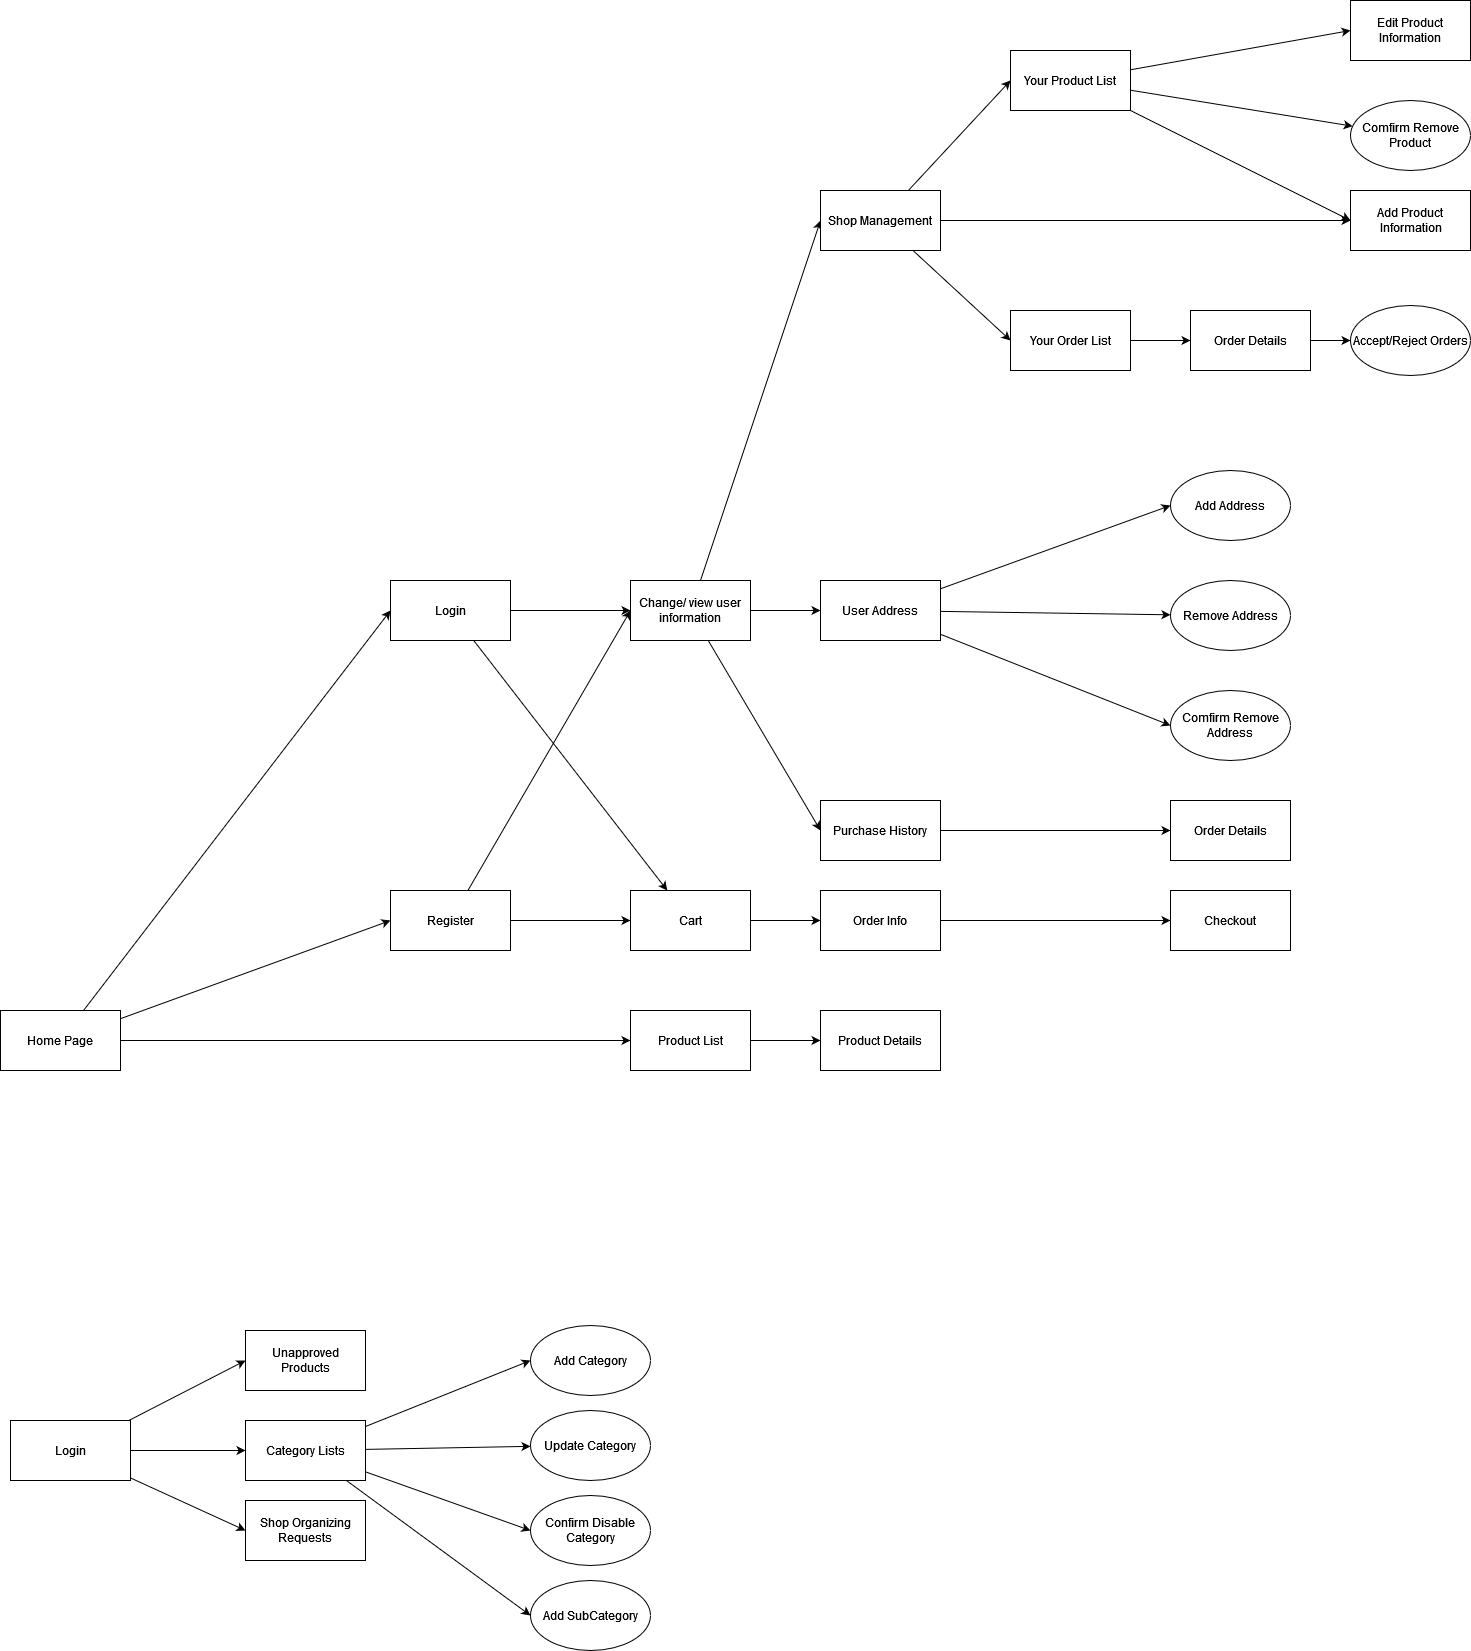

The diagram above was exported from draw.io. Its source (the exported page's mxGraphModel, read from the mxfile embedded in the PNG):
<mxGraphModel dx="4446" dy="2140" grid="1" gridSize="10" guides="1" tooltips="1" connect="1" arrows="1" fold="1" page="1" pageScale="1" pageWidth="850" pageHeight="1100" math="0" shadow="0">
  <root>
    <mxCell id="vuSPobmnOvGjabAhNIbm-0" />
    <mxCell id="vuSPobmnOvGjabAhNIbm-1" parent="vuSPobmnOvGjabAhNIbm-0" />
    <mxCell id="uFxb8F_V5jZvsxTQJAhN-91" style="rounded=0;orthogonalLoop=1;jettySize=auto;html=1;entryX=0;entryY=0.5;entryDx=0;entryDy=0;" parent="vuSPobmnOvGjabAhNIbm-1" source="uFxb8F_V5jZvsxTQJAhN-96" target="uFxb8F_V5jZvsxTQJAhN-102" edge="1">
      <mxGeometry relative="1" as="geometry" />
    </mxCell>
    <mxCell id="uFxb8F_V5jZvsxTQJAhN-184" style="edgeStyle=none;rounded=0;orthogonalLoop=1;jettySize=auto;html=1;entryX=0;entryY=0.5;entryDx=0;entryDy=0;" parent="vuSPobmnOvGjabAhNIbm-1" source="uFxb8F_V5jZvsxTQJAhN-96" target="uFxb8F_V5jZvsxTQJAhN-107" edge="1">
      <mxGeometry relative="1" as="geometry" />
    </mxCell>
    <mxCell id="uFxb8F_V5jZvsxTQJAhN-211" style="edgeStyle=none;rounded=0;orthogonalLoop=1;jettySize=auto;html=1;entryX=0;entryY=0.5;entryDx=0;entryDy=0;" parent="vuSPobmnOvGjabAhNIbm-1" source="uFxb8F_V5jZvsxTQJAhN-96" target="uFxb8F_V5jZvsxTQJAhN-141" edge="1">
      <mxGeometry relative="1" as="geometry" />
    </mxCell>
    <mxCell id="uFxb8F_V5jZvsxTQJAhN-96" value="Home Page" style="rounded=0;whiteSpace=wrap;html=1;" parent="vuSPobmnOvGjabAhNIbm-1" vertex="1">
      <mxGeometry x="-2490" y="-90" width="120" height="60" as="geometry" />
    </mxCell>
    <mxCell id="uFxb8F_V5jZvsxTQJAhN-99" style="edgeStyle=none;rounded=0;orthogonalLoop=1;jettySize=auto;html=1;" parent="vuSPobmnOvGjabAhNIbm-1" source="uFxb8F_V5jZvsxTQJAhN-102" target="uFxb8F_V5jZvsxTQJAhN-127" edge="1">
      <mxGeometry relative="1" as="geometry" />
    </mxCell>
    <mxCell id="uFxb8F_V5jZvsxTQJAhN-183" style="edgeStyle=none;rounded=0;orthogonalLoop=1;jettySize=auto;html=1;entryX=0;entryY=0.5;entryDx=0;entryDy=0;" parent="vuSPobmnOvGjabAhNIbm-1" source="uFxb8F_V5jZvsxTQJAhN-102" target="uFxb8F_V5jZvsxTQJAhN-118" edge="1">
      <mxGeometry relative="1" as="geometry" />
    </mxCell>
    <mxCell id="uFxb8F_V5jZvsxTQJAhN-102" value="Login" style="rounded=0;whiteSpace=wrap;html=1;" parent="vuSPobmnOvGjabAhNIbm-1" vertex="1">
      <mxGeometry x="-2100" y="-520" width="120" height="60" as="geometry" />
    </mxCell>
    <mxCell id="uFxb8F_V5jZvsxTQJAhN-180" style="edgeStyle=none;rounded=0;orthogonalLoop=1;jettySize=auto;html=1;entryX=0;entryY=0.5;entryDx=0;entryDy=0;" parent="vuSPobmnOvGjabAhNIbm-1" source="uFxb8F_V5jZvsxTQJAhN-107" target="uFxb8F_V5jZvsxTQJAhN-127" edge="1">
      <mxGeometry relative="1" as="geometry" />
    </mxCell>
    <mxCell id="uFxb8F_V5jZvsxTQJAhN-182" style="edgeStyle=none;rounded=0;orthogonalLoop=1;jettySize=auto;html=1;entryX=0;entryY=0.5;entryDx=0;entryDy=0;" parent="vuSPobmnOvGjabAhNIbm-1" source="uFxb8F_V5jZvsxTQJAhN-107" target="uFxb8F_V5jZvsxTQJAhN-118" edge="1">
      <mxGeometry relative="1" as="geometry" />
    </mxCell>
    <mxCell id="uFxb8F_V5jZvsxTQJAhN-107" value="Register" style="rounded=0;whiteSpace=wrap;html=1;" parent="vuSPobmnOvGjabAhNIbm-1" vertex="1">
      <mxGeometry x="-2100" y="-210" width="120" height="60" as="geometry" />
    </mxCell>
    <mxCell id="uFxb8F_V5jZvsxTQJAhN-116" style="edgeStyle=none;rounded=0;orthogonalLoop=1;jettySize=auto;html=1;entryX=0;entryY=0.5;entryDx=0;entryDy=0;" parent="vuSPobmnOvGjabAhNIbm-1" source="uFxb8F_V5jZvsxTQJAhN-118" target="uFxb8F_V5jZvsxTQJAhN-147" edge="1">
      <mxGeometry relative="1" as="geometry" />
    </mxCell>
    <mxCell id="uFxb8F_V5jZvsxTQJAhN-117" style="edgeStyle=none;rounded=0;orthogonalLoop=1;jettySize=auto;html=1;entryX=0;entryY=0.5;entryDx=0;entryDy=0;" parent="vuSPobmnOvGjabAhNIbm-1" source="uFxb8F_V5jZvsxTQJAhN-118" target="uFxb8F_V5jZvsxTQJAhN-151" edge="1">
      <mxGeometry relative="1" as="geometry" />
    </mxCell>
    <mxCell id="npYhBSWo11JbvtVl_MKQ-24" style="edgeStyle=none;rounded=0;orthogonalLoop=1;jettySize=auto;html=1;entryX=0;entryY=0.5;entryDx=0;entryDy=0;" parent="vuSPobmnOvGjabAhNIbm-1" source="uFxb8F_V5jZvsxTQJAhN-118" target="uFxb8F_V5jZvsxTQJAhN-125" edge="1">
      <mxGeometry relative="1" as="geometry" />
    </mxCell>
    <mxCell id="uFxb8F_V5jZvsxTQJAhN-118" value="Change/ view user information" style="rounded=0;whiteSpace=wrap;html=1;" parent="vuSPobmnOvGjabAhNIbm-1" vertex="1">
      <mxGeometry x="-1860" y="-520" width="120" height="60" as="geometry" />
    </mxCell>
    <mxCell id="uFxb8F_V5jZvsxTQJAhN-122" style="edgeStyle=none;rounded=0;orthogonalLoop=1;jettySize=auto;html=1;entryX=0;entryY=0.5;entryDx=0;entryDy=0;" parent="vuSPobmnOvGjabAhNIbm-1" source="uFxb8F_V5jZvsxTQJAhN-125" target="uFxb8F_V5jZvsxTQJAhN-132" edge="1">
      <mxGeometry relative="1" as="geometry" />
    </mxCell>
    <mxCell id="npYhBSWo11JbvtVl_MKQ-29" style="edgeStyle=none;rounded=0;orthogonalLoop=1;jettySize=auto;html=1;entryX=0;entryY=0.5;entryDx=0;entryDy=0;" parent="vuSPobmnOvGjabAhNIbm-1" source="uFxb8F_V5jZvsxTQJAhN-125" target="uFxb8F_V5jZvsxTQJAhN-131" edge="1">
      <mxGeometry relative="1" as="geometry" />
    </mxCell>
    <mxCell id="6zFVbj7GX8W1R_iEgpd3-0" style="edgeStyle=orthogonalEdgeStyle;rounded=0;orthogonalLoop=1;jettySize=auto;html=1;" edge="1" parent="vuSPobmnOvGjabAhNIbm-1" source="uFxb8F_V5jZvsxTQJAhN-125" target="uFxb8F_V5jZvsxTQJAhN-160">
      <mxGeometry relative="1" as="geometry" />
    </mxCell>
    <mxCell id="uFxb8F_V5jZvsxTQJAhN-125" value="Shop Management" style="rounded=0;whiteSpace=wrap;html=1;" parent="vuSPobmnOvGjabAhNIbm-1" vertex="1">
      <mxGeometry x="-1670" y="-910" width="120" height="60" as="geometry" />
    </mxCell>
    <mxCell id="uFxb8F_V5jZvsxTQJAhN-204" style="edgeStyle=none;rounded=0;orthogonalLoop=1;jettySize=auto;html=1;" parent="vuSPobmnOvGjabAhNIbm-1" source="uFxb8F_V5jZvsxTQJAhN-127" target="uFxb8F_V5jZvsxTQJAhN-144" edge="1">
      <mxGeometry relative="1" as="geometry" />
    </mxCell>
    <mxCell id="uFxb8F_V5jZvsxTQJAhN-127" value="Cart" style="rounded=0;whiteSpace=wrap;html=1;" parent="vuSPobmnOvGjabAhNIbm-1" vertex="1">
      <mxGeometry x="-1860" y="-210" width="120" height="60" as="geometry" />
    </mxCell>
    <mxCell id="uFxb8F_V5jZvsxTQJAhN-175" style="edgeStyle=none;rounded=0;orthogonalLoop=1;jettySize=auto;html=1;entryX=0;entryY=0.5;entryDx=0;entryDy=0;" parent="vuSPobmnOvGjabAhNIbm-1" source="uFxb8F_V5jZvsxTQJAhN-131" target="uFxb8F_V5jZvsxTQJAhN-160" edge="1">
      <mxGeometry relative="1" as="geometry" />
    </mxCell>
    <mxCell id="uFxb8F_V5jZvsxTQJAhN-176" style="edgeStyle=none;rounded=0;orthogonalLoop=1;jettySize=auto;html=1;entryX=0;entryY=0.5;entryDx=0;entryDy=0;" parent="vuSPobmnOvGjabAhNIbm-1" source="uFxb8F_V5jZvsxTQJAhN-131" target="uFxb8F_V5jZvsxTQJAhN-161" edge="1">
      <mxGeometry relative="1" as="geometry" />
    </mxCell>
    <mxCell id="uFxb8F_V5jZvsxTQJAhN-203" style="edgeStyle=none;rounded=0;orthogonalLoop=1;jettySize=auto;html=1;" parent="vuSPobmnOvGjabAhNIbm-1" source="uFxb8F_V5jZvsxTQJAhN-131" target="uFxb8F_V5jZvsxTQJAhN-201" edge="1">
      <mxGeometry relative="1" as="geometry" />
    </mxCell>
    <mxCell id="uFxb8F_V5jZvsxTQJAhN-131" value="Your Product List" style="rounded=0;whiteSpace=wrap;html=1;" parent="vuSPobmnOvGjabAhNIbm-1" vertex="1">
      <mxGeometry x="-1480" y="-1050" width="120" height="60" as="geometry" />
    </mxCell>
    <mxCell id="uFxb8F_V5jZvsxTQJAhN-196" style="edgeStyle=none;rounded=0;orthogonalLoop=1;jettySize=auto;html=1;" parent="vuSPobmnOvGjabAhNIbm-1" source="uFxb8F_V5jZvsxTQJAhN-132" target="uFxb8F_V5jZvsxTQJAhN-195" edge="1">
      <mxGeometry relative="1" as="geometry" />
    </mxCell>
    <mxCell id="uFxb8F_V5jZvsxTQJAhN-132" value="Your Order List" style="rounded=0;whiteSpace=wrap;html=1;" parent="vuSPobmnOvGjabAhNIbm-1" vertex="1">
      <mxGeometry x="-1480" y="-790" width="120" height="60" as="geometry" />
    </mxCell>
    <mxCell id="uFxb8F_V5jZvsxTQJAhN-212" style="edgeStyle=none;rounded=0;orthogonalLoop=1;jettySize=auto;html=1;entryX=0;entryY=0.5;entryDx=0;entryDy=0;" parent="vuSPobmnOvGjabAhNIbm-1" source="uFxb8F_V5jZvsxTQJAhN-141" target="uFxb8F_V5jZvsxTQJAhN-159" edge="1">
      <mxGeometry relative="1" as="geometry" />
    </mxCell>
    <mxCell id="uFxb8F_V5jZvsxTQJAhN-141" value="Product List" style="rounded=0;whiteSpace=wrap;html=1;" parent="vuSPobmnOvGjabAhNIbm-1" vertex="1">
      <mxGeometry x="-1860" y="-90" width="120" height="60" as="geometry" />
    </mxCell>
    <mxCell id="npYhBSWo11JbvtVl_MKQ-25" style="edgeStyle=none;rounded=0;orthogonalLoop=1;jettySize=auto;html=1;entryX=0;entryY=0.5;entryDx=0;entryDy=0;" parent="vuSPobmnOvGjabAhNIbm-1" source="uFxb8F_V5jZvsxTQJAhN-144" target="uFxb8F_V5jZvsxTQJAhN-205" edge="1">
      <mxGeometry relative="1" as="geometry" />
    </mxCell>
    <mxCell id="uFxb8F_V5jZvsxTQJAhN-144" value="Order Info" style="rounded=0;whiteSpace=wrap;html=1;" parent="vuSPobmnOvGjabAhNIbm-1" vertex="1">
      <mxGeometry x="-1670" y="-210" width="120" height="60" as="geometry" />
    </mxCell>
    <mxCell id="npYhBSWo11JbvtVl_MKQ-32" style="edgeStyle=none;rounded=0;orthogonalLoop=1;jettySize=auto;html=1;entryX=0;entryY=0.5;entryDx=0;entryDy=0;" parent="vuSPobmnOvGjabAhNIbm-1" source="uFxb8F_V5jZvsxTQJAhN-147" target="npYhBSWo11JbvtVl_MKQ-31" edge="1">
      <mxGeometry relative="1" as="geometry" />
    </mxCell>
    <mxCell id="uFxb8F_V5jZvsxTQJAhN-147" value="Purchase History" style="rounded=0;whiteSpace=wrap;html=1;" parent="vuSPobmnOvGjabAhNIbm-1" vertex="1">
      <mxGeometry x="-1670" y="-300" width="120" height="60" as="geometry" />
    </mxCell>
    <mxCell id="uFxb8F_V5jZvsxTQJAhN-200" style="edgeStyle=none;rounded=0;orthogonalLoop=1;jettySize=auto;html=1;entryX=0;entryY=0.5;entryDx=0;entryDy=0;" parent="vuSPobmnOvGjabAhNIbm-1" source="uFxb8F_V5jZvsxTQJAhN-151" target="uFxb8F_V5jZvsxTQJAhN-199" edge="1">
      <mxGeometry relative="1" as="geometry" />
    </mxCell>
    <mxCell id="npYhBSWo11JbvtVl_MKQ-27" style="edgeStyle=none;rounded=0;orthogonalLoop=1;jettySize=auto;html=1;" parent="vuSPobmnOvGjabAhNIbm-1" source="uFxb8F_V5jZvsxTQJAhN-151" target="npYhBSWo11JbvtVl_MKQ-3" edge="1">
      <mxGeometry relative="1" as="geometry" />
    </mxCell>
    <mxCell id="npYhBSWo11JbvtVl_MKQ-28" style="edgeStyle=none;rounded=0;orthogonalLoop=1;jettySize=auto;html=1;entryX=0;entryY=0.5;entryDx=0;entryDy=0;" parent="vuSPobmnOvGjabAhNIbm-1" source="uFxb8F_V5jZvsxTQJAhN-151" target="npYhBSWo11JbvtVl_MKQ-4" edge="1">
      <mxGeometry relative="1" as="geometry" />
    </mxCell>
    <mxCell id="uFxb8F_V5jZvsxTQJAhN-151" value="User Address" style="rounded=0;whiteSpace=wrap;html=1;" parent="vuSPobmnOvGjabAhNIbm-1" vertex="1">
      <mxGeometry x="-1670" y="-520" width="120" height="60" as="geometry" />
    </mxCell>
    <mxCell id="uFxb8F_V5jZvsxTQJAhN-159" value="Product Details" style="rounded=0;whiteSpace=wrap;html=1;" parent="vuSPobmnOvGjabAhNIbm-1" vertex="1">
      <mxGeometry x="-1670" y="-90" width="120" height="60" as="geometry" />
    </mxCell>
    <mxCell id="uFxb8F_V5jZvsxTQJAhN-160" value="&lt;div&gt;Add Product&lt;br&gt;&lt;/div&gt;&amp;nbsp;Information" style="rounded=0;whiteSpace=wrap;html=1;" parent="vuSPobmnOvGjabAhNIbm-1" vertex="1">
      <mxGeometry x="-1140" y="-910" width="120" height="60" as="geometry" />
    </mxCell>
    <mxCell id="uFxb8F_V5jZvsxTQJAhN-161" value="Edit Product Information" style="rounded=0;whiteSpace=wrap;html=1;" parent="vuSPobmnOvGjabAhNIbm-1" vertex="1">
      <mxGeometry x="-1140" y="-1100" width="120" height="60" as="geometry" />
    </mxCell>
    <mxCell id="uFxb8F_V5jZvsxTQJAhN-208" style="edgeStyle=none;rounded=0;orthogonalLoop=1;jettySize=auto;html=1;" parent="vuSPobmnOvGjabAhNIbm-1" source="uFxb8F_V5jZvsxTQJAhN-195" target="uFxb8F_V5jZvsxTQJAhN-207" edge="1">
      <mxGeometry relative="1" as="geometry" />
    </mxCell>
    <mxCell id="uFxb8F_V5jZvsxTQJAhN-195" value="Order Details" style="rounded=0;whiteSpace=wrap;html=1;" parent="vuSPobmnOvGjabAhNIbm-1" vertex="1">
      <mxGeometry x="-1300" y="-790" width="120" height="60" as="geometry" />
    </mxCell>
    <mxCell id="uFxb8F_V5jZvsxTQJAhN-199" value="Comfirm Remove Address" style="ellipse;whiteSpace=wrap;html=1;" parent="vuSPobmnOvGjabAhNIbm-1" vertex="1">
      <mxGeometry x="-1320" y="-410" width="120" height="70" as="geometry" />
    </mxCell>
    <mxCell id="uFxb8F_V5jZvsxTQJAhN-201" value="Comfirm Remove Product" style="ellipse;whiteSpace=wrap;html=1;" parent="vuSPobmnOvGjabAhNIbm-1" vertex="1">
      <mxGeometry x="-1140" y="-1000" width="120" height="70" as="geometry" />
    </mxCell>
    <mxCell id="uFxb8F_V5jZvsxTQJAhN-205" value="Checkout" style="rounded=0;whiteSpace=wrap;html=1;" parent="vuSPobmnOvGjabAhNIbm-1" vertex="1">
      <mxGeometry x="-1320" y="-210" width="120" height="60" as="geometry" />
    </mxCell>
    <mxCell id="uFxb8F_V5jZvsxTQJAhN-206" style="edgeStyle=none;rounded=0;orthogonalLoop=1;jettySize=auto;html=1;exitX=0.5;exitY=1;exitDx=0;exitDy=0;" parent="vuSPobmnOvGjabAhNIbm-1" edge="1">
      <mxGeometry relative="1" as="geometry">
        <mxPoint x="-1260" y="-650" as="sourcePoint" />
        <mxPoint x="-1260" y="-650" as="targetPoint" />
      </mxGeometry>
    </mxCell>
    <mxCell id="uFxb8F_V5jZvsxTQJAhN-207" value="Accept/Reject Orders" style="ellipse;whiteSpace=wrap;html=1;" parent="vuSPobmnOvGjabAhNIbm-1" vertex="1">
      <mxGeometry x="-1140" y="-795" width="120" height="70" as="geometry" />
    </mxCell>
    <mxCell id="npYhBSWo11JbvtVl_MKQ-3" value="Remove Address" style="ellipse;whiteSpace=wrap;html=1;" parent="vuSPobmnOvGjabAhNIbm-1" vertex="1">
      <mxGeometry x="-1320" y="-520" width="120" height="70" as="geometry" />
    </mxCell>
    <mxCell id="npYhBSWo11JbvtVl_MKQ-4" value="Add Address" style="ellipse;whiteSpace=wrap;html=1;" parent="vuSPobmnOvGjabAhNIbm-1" vertex="1">
      <mxGeometry x="-1320" y="-630" width="120" height="70" as="geometry" />
    </mxCell>
    <mxCell id="npYhBSWo11JbvtVl_MKQ-13" style="edgeStyle=none;rounded=0;orthogonalLoop=1;jettySize=auto;html=1;entryX=0;entryY=0.5;entryDx=0;entryDy=0;" parent="vuSPobmnOvGjabAhNIbm-1" source="npYhBSWo11JbvtVl_MKQ-9" target="npYhBSWo11JbvtVl_MKQ-11" edge="1">
      <mxGeometry relative="1" as="geometry" />
    </mxCell>
    <mxCell id="npYhBSWo11JbvtVl_MKQ-14" style="edgeStyle=none;rounded=0;orthogonalLoop=1;jettySize=auto;html=1;" parent="vuSPobmnOvGjabAhNIbm-1" source="npYhBSWo11JbvtVl_MKQ-9" target="npYhBSWo11JbvtVl_MKQ-10" edge="1">
      <mxGeometry relative="1" as="geometry" />
    </mxCell>
    <mxCell id="npYhBSWo11JbvtVl_MKQ-15" style="edgeStyle=none;rounded=0;orthogonalLoop=1;jettySize=auto;html=1;entryX=0;entryY=0.5;entryDx=0;entryDy=0;" parent="vuSPobmnOvGjabAhNIbm-1" source="npYhBSWo11JbvtVl_MKQ-9" target="npYhBSWo11JbvtVl_MKQ-12" edge="1">
      <mxGeometry relative="1" as="geometry" />
    </mxCell>
    <mxCell id="npYhBSWo11JbvtVl_MKQ-9" value="Login" style="rounded=0;whiteSpace=wrap;html=1;" parent="vuSPobmnOvGjabAhNIbm-1" vertex="1">
      <mxGeometry x="-2480" y="320" width="120" height="60" as="geometry" />
    </mxCell>
    <mxCell id="npYhBSWo11JbvtVl_MKQ-19" style="edgeStyle=none;rounded=0;orthogonalLoop=1;jettySize=auto;html=1;entryX=0;entryY=0.5;entryDx=0;entryDy=0;" parent="vuSPobmnOvGjabAhNIbm-1" source="npYhBSWo11JbvtVl_MKQ-10" target="npYhBSWo11JbvtVl_MKQ-16" edge="1">
      <mxGeometry relative="1" as="geometry" />
    </mxCell>
    <mxCell id="npYhBSWo11JbvtVl_MKQ-20" style="edgeStyle=none;rounded=0;orthogonalLoop=1;jettySize=auto;html=1;" parent="vuSPobmnOvGjabAhNIbm-1" source="npYhBSWo11JbvtVl_MKQ-10" target="npYhBSWo11JbvtVl_MKQ-17" edge="1">
      <mxGeometry relative="1" as="geometry" />
    </mxCell>
    <mxCell id="npYhBSWo11JbvtVl_MKQ-21" style="edgeStyle=none;rounded=0;orthogonalLoop=1;jettySize=auto;html=1;entryX=0;entryY=0.5;entryDx=0;entryDy=0;" parent="vuSPobmnOvGjabAhNIbm-1" source="npYhBSWo11JbvtVl_MKQ-10" target="npYhBSWo11JbvtVl_MKQ-18" edge="1">
      <mxGeometry relative="1" as="geometry" />
    </mxCell>
    <mxCell id="npYhBSWo11JbvtVl_MKQ-23" style="edgeStyle=none;rounded=0;orthogonalLoop=1;jettySize=auto;html=1;entryX=0;entryY=0.5;entryDx=0;entryDy=0;" parent="vuSPobmnOvGjabAhNIbm-1" source="npYhBSWo11JbvtVl_MKQ-10" target="npYhBSWo11JbvtVl_MKQ-22" edge="1">
      <mxGeometry relative="1" as="geometry" />
    </mxCell>
    <mxCell id="npYhBSWo11JbvtVl_MKQ-10" value="Category Lists" style="rounded=0;whiteSpace=wrap;html=1;" parent="vuSPobmnOvGjabAhNIbm-1" vertex="1">
      <mxGeometry x="-2245" y="320" width="120" height="60" as="geometry" />
    </mxCell>
    <mxCell id="npYhBSWo11JbvtVl_MKQ-11" value="Unapproved Products" style="rounded=0;whiteSpace=wrap;html=1;" parent="vuSPobmnOvGjabAhNIbm-1" vertex="1">
      <mxGeometry x="-2245" y="230" width="120" height="60" as="geometry" />
    </mxCell>
    <mxCell id="npYhBSWo11JbvtVl_MKQ-12" value="Shop Organizing Requests" style="rounded=0;whiteSpace=wrap;html=1;" parent="vuSPobmnOvGjabAhNIbm-1" vertex="1">
      <mxGeometry x="-2245" y="400" width="120" height="60" as="geometry" />
    </mxCell>
    <mxCell id="npYhBSWo11JbvtVl_MKQ-16" value="Add Category" style="ellipse;whiteSpace=wrap;html=1;" parent="vuSPobmnOvGjabAhNIbm-1" vertex="1">
      <mxGeometry x="-1960" y="225" width="120" height="70" as="geometry" />
    </mxCell>
    <mxCell id="npYhBSWo11JbvtVl_MKQ-17" value="Update Category" style="ellipse;whiteSpace=wrap;html=1;" parent="vuSPobmnOvGjabAhNIbm-1" vertex="1">
      <mxGeometry x="-1960" y="310" width="120" height="70" as="geometry" />
    </mxCell>
    <mxCell id="npYhBSWo11JbvtVl_MKQ-18" value="Confirm Disable Category" style="ellipse;whiteSpace=wrap;html=1;" parent="vuSPobmnOvGjabAhNIbm-1" vertex="1">
      <mxGeometry x="-1960" y="395" width="120" height="70" as="geometry" />
    </mxCell>
    <mxCell id="npYhBSWo11JbvtVl_MKQ-22" value="Add SubCategory" style="ellipse;whiteSpace=wrap;html=1;" parent="vuSPobmnOvGjabAhNIbm-1" vertex="1">
      <mxGeometry x="-1960" y="480" width="120" height="70" as="geometry" />
    </mxCell>
    <mxCell id="npYhBSWo11JbvtVl_MKQ-31" value="Order Details" style="rounded=0;whiteSpace=wrap;html=1;" parent="vuSPobmnOvGjabAhNIbm-1" vertex="1">
      <mxGeometry x="-1320" y="-300" width="120" height="60" as="geometry" />
    </mxCell>
  </root>
</mxGraphModel>